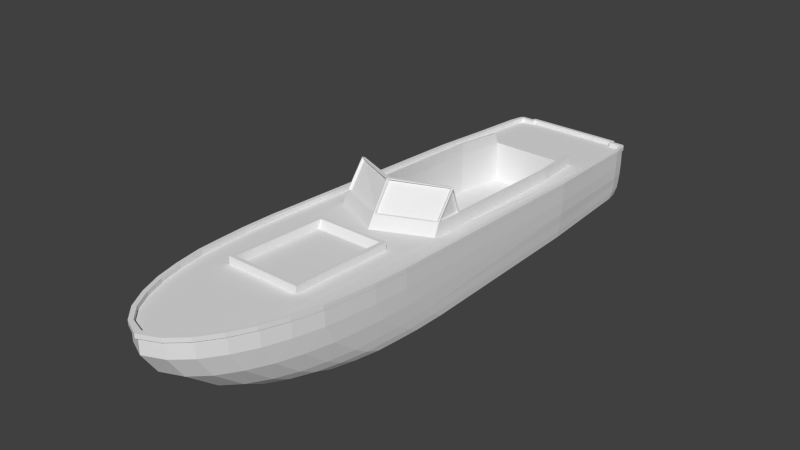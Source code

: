 # Source: boats.blend  (saved by Blender 2.70.0; exported with 4.5.12 LTS)
import bpy
from mathutils import Matrix  # noqa: F401  (used for matrix-valued properties, if any)

bpy.ops.wm.read_factory_settings(use_empty=True)
scene = bpy.context.scene
scene.name = 'Scene'

# ---- collections
col_collection_1 = bpy.data.collections.new('Collection 1'); scene.collection.children.link(col_collection_1)

# ---- world
world_world = bpy.data.worlds.new('World'); scene.world = world_world
world_world.color = (0.05088, 0.05088, 0.05088)
world_world.use_sun_shadow = False
world_world.sun_shadow_jitter_overblur = 0.0
world_world.cycles.sampling_method = 'MANUAL'
world_world.cycles.sample_map_resolution = 256

# ---- meshes
me_cube_001 = bpy.data.meshes.new('Cube.001')
me_cube_001.from_pydata([(0.2319, 0.9899, 3.692), (0.7022, 0.9539, 2.971), (0.8746, 0.9202, 2.298), (0.9059, 0.9045, 1.985), (0.9373, 0.8865, 1.625), (0.953, 0.8638, 1.171), (0.7781, 0.6295, -3.508), (0.6374, 0.6295, -3.508), (0.6205, 0.6273, -3.553), (-1.053e-15, 0.9421, 3.801), (0.2319, 0.9367, 3.692), (0.5768, 0.9147, 3.253), (0.42, 0.9273, 3.504), (0.7022, 0.9006, 2.971), (0.7962, 0.8849, 2.658), (0.8746, 0.8669, 2.298), (0.9373, 0.8332, 1.625), (0.953, 0.8105, 1.171), (0.9216, 0.6616, -1.844), (0.8746, 0.6208, -2.624), (0.8432, 0.5879, -3.275), (0.8119, 0.5785, -3.463), (0.7781, 0.5762, -3.508), (0.6374, 0.5762, -3.508), (0.6205, 0.574, -3.553), (6.614e-16, 0.574, -3.553), (-1.046e-15, 0.9406, 3.769), (0.2356, 0.9351, 3.661), (0.5775, 0.9134, 3.226), (0.4221, 0.9258, 3.475), (0.7018, 0.8994, 2.947), (0.7951, 0.8838, 2.636), (0.8728, 0.866, 2.279), (0.9038, 0.8504, 1.969), (0.9349, 0.8325, 1.612), (0.9505, 0.81, 1.162), (0.9194, 0.6624, -1.844), (0.8728, 0.622, -2.624), (0.8417, 0.5893, -3.246), (0.8106, 0.58, -3.432), (0.7771, 0.5778, -3.477), (0.6376, 0.5778, -3.477), (0.6209, 0.5756, -3.522), (6.542e-16, 0.5756, -3.522), (-1.003e-15, 0.7488, 3.769), (0.2356, 0.7433, 3.661), (0.5775, 0.7216, 3.226), (0.4221, 0.734, 3.475), (0.7018, 0.7076, 2.947), (0.7951, 0.692, 2.636), (0.8728, 0.6742, 2.279), (0.9038, 0.6586, 1.969), (0.9349, 0.6408, 1.612), (0.9505, 0.6182, 1.162), (0.9194, 0.4706, -1.844), (0.8728, 0.4302, -2.624), (0.8417, 0.3976, -3.246), (0.8106, 0.3882, -3.432), (0.7771, 0.386, -3.477), (0.6376, 0.386, -3.477), (0.6209, 0.3838, -3.522), (6.968e-16, 0.3838, -3.522), (-9.042e-16, 0.4782, 3.594), (0.2463, 0.4748, 3.488), (0.5796, 0.4611, 3.064), (0.4281, 0.4689, 3.306), (0.7007, 0.4523, 2.792), (0.7916, 0.4425, 2.489), (0.8674, 0.4312, 2.141), (0.8977, 0.4214, 1.838), (0.928, 0.4102, 1.489), (0.9431, 0.396, 1.05), (0.9128, 0.303, -1.844), (0.8674, 0.2775, -2.624), (0.8371, 0.257, -3.25), (0.8068, 0.2511, -3.431), (0.7741, 0.2497, -3.475), (0.6382, 0.2497, -3.475), (0.6218, 0.2483, -3.518), (7.261e-16, 0.2483, -3.518), (-7.588e-16, 0.191, 3.226), (0.2679, 0.1907, 3.126), (0.5837, 0.1895, 2.724), (0.4401, 0.1902, 2.954), (0.6985, 0.1888, 2.466), (0.7846, 0.1879, 2.179), (0.8564, 0.187, 1.848), (0.8851, 0.1862, 1.561), (0.9138, 0.1852, 1.231), (0.9282, 0.184, 0.815), (0.8995, 0.1761, -1.844), (0.8564, 0.1739, -2.624), (0.8277, 0.1722, -3.261), (0.799, 0.1717, -3.434), (0.7681, 0.1716, -3.475), (0.6392, 0.1716, -3.475), (0.6238, 0.1715, -3.516), (7.426e-16, 0.1715, -3.516), (-6.797e-16, 0.07339, 2.988), (0.2829, 0.07311, 2.891), (0.5864, 0.07199, 2.505), (0.4484, 0.07263, 2.726), (0.6968, 0.07127, 2.257), (0.7796, 0.07047, 1.981), (0.8485, 0.06955, 1.663), (0.8761, 0.06876, 1.388), (0.9037, 0.06784, 1.07), (0.9175, 0.06668, 0.6701), (0.8899, 0.0591, -1.844), (0.8485, 0.05702, -2.624), (0.8209, 0.05534, -3.248), (0.7934, 0.05486, -3.414), (0.7636, 0.05475, -3.453), (0.6398, 0.05475, -3.453), (0.6249, 0.05464, -3.493), (7.634e-16, 0.05464, -3.493), (-6.032e-16, -0.01233, 2.729), (0.3013, -0.01259, 2.637), (0.5896, -0.01366, 2.27), (0.4586, -0.01305, 2.48), (0.6945, -0.01434, 2.034), (0.7732, -0.0151, 1.772), (0.8387, -0.01597, 1.471), (0.8649, -0.01673, 1.208), (0.8911, -0.0176, 0.907), (0.9042, -0.0187, 0.5269), (0.878, -0.02591, -1.844), (0.8387, -0.02788, -2.624), (0.8125, -0.02947, -3.196), (0.7863, -0.02993, -3.353), (0.758, -0.03003, -3.391), (0.6404, -0.03003, -3.391), (0.6262, -0.03014, -3.428), (7.679e-16, -0.03014, -3.428), (-1.047e-15, 0.9915, 3.722), (0.5768, 0.968, 3.253), (0.42, 0.9805, 3.504), (0.7962, 0.9382, 2.658), (0.9216, 0.7148, -1.844), (0.8746, 0.6741, -2.624), (0.8432, 0.6412, -3.275), (0.8119, 0.6318, -3.463), (6.38e-16, 0.6298, -3.503), (0.9059, 0.8512, 1.985), (0.8251, 0.9198, 2.29), (0.8562, 0.9043, 1.981), (0.8874, 0.8863, 1.622), (0.903, 0.8637, 1.17), (0.7531, 0.632, -3.458), (0.6028, 0.632, -3.458), (0.5859, 0.6298, -3.503), (0.3806, 0.979, 3.472), (0.5325, 0.9668, 3.23), (0.8716, 0.7149, -1.844), (0.8247, 0.6742, -2.624), (0.7934, 0.6414, -3.27), (0.7646, 0.6328, -3.443), (-1.065e-15, 0.9954, 3.801), (6.496e-16, 0.6273, -3.553), (0.6552, 0.953, 2.954), (0.2027, 0.9879, 3.65), (0.7478, 0.9376, 2.646), (-1.035e-15, 0.9372, 3.722), (6.5e-16, 0.5755, -3.503), (0.8251, 0.8655, 2.29), (0.8562, 0.85, 1.981), (0.8874, 0.8321, 1.622), (0.903, 0.8095, 1.17), (0.7531, 0.5778, -3.458), (0.6028, 0.5778, -3.458), (0.5859, 0.5755, -3.503), (0.3806, 0.9247, 3.472), (0.5325, 0.9125, 3.23), (0.8716, 0.6607, -1.844), (0.8247, 0.62, -2.624), (0.7934, 0.5872, -3.27), (0.7646, 0.5785, -3.443), (0.6552, 0.8987, 2.954), (0.2027, 0.9336, 3.65), (0.7478, 0.8833, 2.646), (-3.805e-16, 0.7977, 0.9157), (0.6649, 0.7721, 0.3388), (-6.926e-16, 0.8669, 2.252), (0.4002, 0.8035, 1.027), (0.4002, 0.8611, 2.141), (-6.667e-16, 0.8611, 2.141), (-4.063e-16, 0.8035, 1.027), (0.471, 0.8669, 2.252), (0.471, 0.7977, 0.9157), (-3.999e-16, 0.8899, 0.9109), (-7.12e-16, 0.959, 2.248), (0.421, 0.8925, 0.9608), (0.421, 0.9565, 2.198), (-7.003e-16, 0.9565, 2.198), (-4.115e-16, 0.8925, 0.9608), (0.471, 0.959, 2.248), (0.471, 0.8899, 0.9109), (-3.232e-16, 0.7887, 0.667), (4.176e-16, 0.6294, -2.51), (0.642, 0.6601, -1.875), (0.5656, 0.6269, -2.531), (0.5274, 0.6277, -2.516), (0.6114, 0.6605, -1.867), (0.6344, 0.771, 0.3159), (-3.126e-16, 0.7864, 0.6212), (0.656, 0.9148, 0.265), (-3.353e-16, 0.9307, 0.5792), (0.6341, 0.8076, -1.854), (0.5609, 0.7758, -2.483), (0.5243, 0.7765, -2.468), (0.6048, 0.8079, -1.847), (0.6268, 0.9137, 0.2431), (-3.25e-16, 0.9285, 0.5354), (0.6609, 0.737, -0.09891), (0.6521, 0.8957, -0.1112), (-3.607e-16, 1.282, 0.3423), (-3.505e-16, 1.28, 0.2984), (0.6541, 1.245, 0.0119), (0.6268, 1.241, -0.003855), (0.6303, 0.7399, -0.1107), (0.6229, 0.895, -0.126), (0.6231, 0.9057, -0.1116), (0.6266, 0.9227, 0.2237), (0.6523, 0.9065, -0.09685), (0.6559, 0.9238, 0.2455), (0.6541, 1.225, 0.0152), (0.6266, 1.22, -0.0006241), (0.009071, 0.9387, 0.5687), (0.6469, 0.9234, 0.2635), (0.6176, 0.9223, 0.2415), (0.009134, 0.9365, 0.525), (0.009323, 1.271, 0.3), (0.009299, 1.273, 0.3438), (0.6448, 1.237, 0.02243), (0.6174, 1.233, 0.00645), (5.339e-16, 0.1058, -2.51), (0.5274, 0.1041, -2.516), (0.6114, 0.1369, -1.867), (0.6344, 0.2474, 0.3159), (-1.963e-16, 0.2628, 0.6212), (0.6303, 0.2279, -0.0696)], [], [(5, 4, 16, 17), (8, 7, 23, 24), (7, 6, 22, 23), (14, 13, 30, 31), (24, 23, 41, 42), (12, 10, 27, 29), (22, 21, 39, 40), (13, 11, 28, 30), (20, 19, 37, 38), (18, 17, 35, 36), (25, 24, 42, 43), (15, 14, 31, 32), (11, 12, 29, 28), (23, 22, 40, 41), (10, 9, 26, 27), (21, 20, 38, 39), (19, 18, 36, 37), (17, 16, 34, 35), (29, 27, 45, 47), (40, 39, 57, 58), (30, 28, 46, 48), (38, 37, 55, 56), (36, 35, 53, 54), (34, 33, 51, 52), (43, 42, 60, 61), (32, 31, 49, 50), (28, 29, 47, 46), (41, 40, 58, 59), (27, 26, 44, 45), (39, 38, 56, 57), (37, 36, 54, 55), (35, 34, 52, 53), (33, 32, 50, 51), (31, 30, 48, 49), (42, 41, 59, 60), (48, 46, 64, 66), (56, 55, 73, 74), (54, 53, 71, 72), (52, 51, 69, 70), (61, 60, 78, 79), (50, 49, 67, 68), (46, 47, 65, 64), (59, 58, 76, 77), (45, 44, 62, 63), (57, 56, 74, 75), (55, 54, 72, 73), (53, 52, 70, 71), (51, 50, 68, 69), (49, 48, 66, 67), (60, 59, 77, 78), (47, 45, 63, 65), (58, 57, 75, 76), (72, 71, 89, 90), (70, 69, 87, 88), (79, 78, 96, 97), (68, 67, 85, 86), (64, 65, 83, 82), (77, 76, 94, 95), (63, 62, 80, 81), (75, 74, 92, 93), (73, 72, 90, 91), (71, 70, 88, 89), (69, 68, 86, 87), (67, 66, 84, 85), (78, 77, 95, 96), (65, 63, 81, 83), (76, 75, 93, 94), (66, 64, 82, 84), (74, 73, 91, 92), (88, 87, 105, 106), (97, 96, 114, 115), (86, 85, 103, 104), (82, 83, 101, 100), (95, 94, 112, 113), (81, 80, 98, 99), (93, 92, 110, 111), (91, 90, 108, 109), (89, 88, 106, 107), (87, 86, 104, 105), (85, 84, 102, 103), (96, 95, 113, 114), (83, 81, 99, 101), (94, 93, 111, 112), (84, 82, 100, 102), (92, 91, 109, 110), (90, 89, 107, 108), (115, 114, 132, 133), (104, 103, 121, 122), (100, 101, 119, 118), (113, 112, 130, 131), (99, 98, 116, 117), (111, 110, 128, 129), (109, 108, 126, 127), (107, 106, 124, 125), (105, 104, 122, 123), (103, 102, 120, 121), (114, 113, 131, 132), (101, 99, 117, 119), (112, 111, 129, 130), (102, 100, 118, 120), (110, 109, 127, 128), (108, 107, 125, 126), (106, 105, 123, 124), (118, 119, 117, 116, 133, 132, 131, 130, 129, 128, 127, 126, 125, 124, 123, 122, 121, 120), (139, 138, 18, 19), (3, 2, 15, 143), (137, 1, 13, 14), (136, 0, 10, 12), (6, 141, 21, 22), (1, 135, 11, 13), (140, 139, 19, 20), (138, 5, 17, 18), (4, 3, 143, 16), (158, 8, 24, 25), (2, 137, 14, 15), (135, 136, 12, 11), (0, 157, 9, 10), (141, 140, 20, 21), (16, 143, 33, 34), (143, 15, 32, 33), (146, 147, 167, 166), (145, 144, 2, 3), (146, 145, 3, 4), (147, 146, 4, 5), (149, 148, 6, 7), (150, 149, 7, 8), (152, 151, 136, 135), (154, 153, 138, 139), (155, 154, 139, 140), (156, 155, 140, 141), (159, 152, 135, 1), (160, 134, 157, 0), (151, 160, 0, 136), (161, 159, 1, 137), (144, 161, 137, 2), (153, 147, 5, 138), (148, 156, 141, 6), (142, 150, 8, 158), (159, 161, 179, 177), (144, 145, 165, 164), (134, 160, 178, 162), (154, 155, 175, 174), (156, 148, 168, 176), (151, 152, 172, 171), (148, 149, 169, 168), (161, 144, 164, 179), (145, 146, 166, 165), (160, 151, 171, 178), (152, 159, 177, 172), (155, 156, 176, 175), (150, 142, 163, 170), (153, 154, 174, 173), (149, 150, 170, 169), (147, 153, 173, 167), (185, 184, 183, 186), (186, 185, 182, 180), (180, 189, 196, 188), (186, 180, 189, 194), (182, 185, 193, 190), (192, 195, 196, 191), (193, 190, 195, 192), (191, 196, 189, 194), (187, 195, 190, 182), (188, 196, 195, 187), (183, 191, 194, 186), (185, 193, 192, 184), (184, 192, 191, 183), (204, 212, 211, 203), (219, 220, 210, 202), (202, 210, 209, 201), (201, 209, 208, 200), (200, 208, 207, 199), (213, 214, 205, 181), (204, 212, 206, 197), (181, 205, 206, 197), (199, 207, 214, 213), (212, 216, 215, 206), (203, 211, 220, 219), (217, 214, 220, 218), (207, 210, 220, 214), (207, 208, 209, 210), (230, 227, 228, 229), (230, 231, 234, 229), (232, 227, 230, 231), (215, 217, 218, 216), (221, 222, 226), (221, 220, 211, 222), (224, 205, 214, 223), (223, 214, 217, 225), (226, 218, 220, 221), (225, 217, 205, 224), (222, 211, 218, 226), (227, 206, 205, 228), (229, 211, 212, 230), (230, 212, 216, 231), (232, 215, 206, 227), (233, 217, 215, 232), (231, 216, 218, 234), (228, 205, 217, 233), (234, 218, 211, 229), (231, 234, 233, 232), (228, 233, 234, 229), (221, 222, 224, 223), (226, 221, 223, 225), (222, 226, 225, 224), (198, 235, 236, 201), (202, 237, 240, 219), (181, 197, 180, 188, 187, 182, 162, 178, 171, 172, 177, 179, 164, 165, 166, 167, 173, 174, 175, 176, 168, 169, 170, 163, 198, 201, 200, 199, 213), (203, 238, 239, 204), (219, 240, 238, 203), (201, 236, 237, 202), (236, 235, 239, 238, 240, 237)])
_uv = me_cube_001.uv_layers.new(name='UVMap')
_uv.uv.foreach_set('vector', [0.9145, 0.9319, 0.6875, 0.9432, 0.6875, 0.9166, 0.9145, 0.9052, 0.2764, 0.8136, 0.254, 0.8148, 0.254, 0.7881, 0.2764, 0.787, 0.8187, 0.8148, 0.8891, 0.8148, 0.8891, 0.7881, 0.8187, 0.7881, 0.8981, 0.1708, 0.8511, 0.01427, 0.8509, 0.02659, 0.8975, 0.1818, 0.8103, 0.2764, 0.8187, 0.254, 0.8188, 0.2385, 0.8104, 0.2608, 0.71, 0.7481, 0.616, 0.6542, 0.6178, 0.6696, 0.711, 0.7627, 0.8891, 0.254, 0.9059, 0.2315, 0.9053, 0.2162, 0.8886, 0.2385, 0.8511, 0.01427, 0.7884, -0.1266, 0.7887, -0.1131, 0.8509, 0.02659, 0.9216, 0.1375, 0.9373, -0.188, 0.9364, -0.188, 0.9208, 0.1231, 0.9608, 0.4219, 0.9765, -1.086, 0.9752, -1.081, 0.9597, 0.4219, 0.5, 0.2764, 0.8103, 0.2764, 0.8104, 0.2608, 0.5, 0.2608, 0.9373, 0.3509, 0.8981, 0.1708, 0.8975, 0.1818, 0.9364, 0.3603, 0.7884, 0.8734, 0.71, 0.7481, 0.711, 0.7627, 0.7887, 0.8869, 0.8187, 0.254, 0.8891, 0.254, 0.8886, 0.2385, 0.8188, 0.2385, 0.616, 0.6542, 0.5, 0.5994, 0.5, 0.6153, 0.6178, 0.6696, 0.9059, 0.2315, 0.9216, 0.1375, 0.9208, 0.1231, 0.9053, 0.2162, 0.9373, 0.812, 0.9608, 0.4219, 0.9597, 0.4219, 0.9364, 0.812, 0.9765, 0.9145, 0.9686, 0.6875, 0.9675, 0.694, 0.9752, 0.9191, 0.711, 0.9629, 0.6178, 0.9676, 0.6178, 0.8717, 0.711, 0.867, 0.2385, 0.7889, 0.2162, 0.79, 0.2162, 0.6941, 0.2385, 0.693, 0.02659, 0.9497, -0.1131, 0.9567, -0.1131, 0.8608, 0.02659, 0.8538, 0.1231, 0.7947, -0.188, 0.811, -0.188, 0.7151, 0.1231, 0.6988, 0.4219, 0.8312, -1.081, 0.905, -1.081, 0.8091, 0.4219, 0.7353, 0.694, 0.9163, 0.5155, 0.9252, 0.5155, 0.8293, 0.694, 0.8204, 0.5, 0.7878, 0.8104, 0.7878, 0.8104, 0.6919, 0.5, 0.6919, 0.3603, 0.933, 0.1818, 0.9419, 0.1818, 0.846, 0.3603, 0.8371, 0.8869, 0.9567, 0.7627, 0.9629, 0.7627, 0.867, 0.8869, 0.8608, 0.8188, 0.7889, 0.8886, 0.7889, 0.8886, 0.693, 0.8188, 0.693, 0.6178, 0.9676, 0.5, 0.9703, 0.5, 0.8744, 0.6178, 0.8717, 0.2162, 0.79, 0.1231, 0.7947, 0.1231, 0.6988, 0.2162, 0.6941, 0.812, 0.811, 0.4219, 0.8312, 0.4219, 0.7353, 0.812, 0.7151, 0.9191, 0.905, 0.694, 0.9163, 0.694, 0.8204, 0.9191, 0.8091, 0.5155, 0.9252, 0.3603, 0.933, 0.3603, 0.8371, 0.5155, 0.8293, 0.1818, 0.9419, 0.02659, 0.9497, 0.02659, 0.8538, 0.1818, 0.846, 0.2608, 0.7878, 0.2385, 0.7889, 0.2385, 0.693, 0.2608, 0.6919, 0.02659, 0.8538, -0.1131, 0.8608, -0.03207, 0.7305, 0.1042, 0.7261, 0.1231, 0.6988, -0.188, 0.7151, -0.188, 0.6388, 0.1248, 0.6285, 0.4219, 0.7353, -1.081, 0.8091, -1.025, 0.698, 0.4219, 0.6515, 0.694, 0.8204, 0.5155, 0.8293, 0.5811, 0.7107, 0.7553, 0.7051, 0.5, 0.6919, 0.8104, 0.6919, 0.8109, 0.6241, 0.5, 0.6241, 0.3603, 0.8371, 0.1818, 0.846, 0.2556, 0.7212, 0.4297, 0.7156, 0.8869, 0.8608, 0.7627, 0.867, 0.8468, 0.7344, 0.9679, 0.7305, 0.8188, 0.693, 0.8886, 0.693, 0.8871, 0.6249, 0.8191, 0.6249, 0.6178, 0.8717, 0.5, 0.8744, 0.5, 0.7391, 0.6231, 0.7374, 0.2162, 0.6941, 0.1231, 0.6988, 0.1248, 0.6285, 0.2156, 0.6256, 0.812, 0.7151, 0.4219, 0.7353, 0.4219, 0.6515, 0.812, 0.6388, 0.9191, 0.8091, 0.694, 0.8204, 0.7553, 0.7051, 0.9748, 0.698, 0.5155, 0.8293, 0.3603, 0.8371, 0.4297, 0.7156, 0.5811, 0.7107, 0.1818, 0.846, 0.02659, 0.8538, 0.1042, 0.7261, 0.2556, 0.7212, 0.2608, 0.6919, 0.2385, 0.693, 0.2374, 0.6249, 0.2591, 0.6241, 0.711, 0.867, 0.6178, 0.8717, 0.6231, 0.7374, 0.714, 0.7344, 0.2385, 0.693, 0.2162, 0.6941, 0.2156, 0.6256, 0.2374, 0.6249, 0.4219, 0.6515, -1.025, 0.698, -0.9075, 0.592, 0.4219, 0.5881, 0.7553, 0.7051, 0.5811, 0.7107, 0.7193, 0.5931, 0.8844, 0.5926, 0.5, 0.6241, 0.8109, 0.6241, 0.8119, 0.5857, 0.5, 0.5857, 0.4297, 0.7156, 0.2556, 0.7212, 0.4107, 0.594, 0.5758, 0.5935, 0.9679, 0.7305, 0.8468, 0.7344, 1.023, 0.5951, 1.138, 0.5948, 0.8191, 0.6249, 0.8871, 0.6249, 0.884, 0.5858, 0.8196, 0.5858, 0.6231, 0.756, 0.5, 0.703, 0.5, 0.8868, 0.634, 0.937, 0.2156, 0.6256, 0.1248, 0.6285, 0.1307, 0.5861, 0.2168, 0.5859, 0.812, 0.6388, 0.4219, 0.6515, 0.4219, 0.5881, 0.812, 0.587, 0.9748, 0.698, 0.7553, 0.7051, 0.8844, 0.5926, 1.092, 0.592, 0.5811, 0.7107, 0.4297, 0.7156, 0.5758, 0.5935, 0.7193, 0.5931, 0.2556, 0.7212, 0.1042, 0.7261, 0.2672, 0.5944, 0.4107, 0.594, 0.2591, 0.6241, 0.2374, 0.6249, 0.2374, 0.5858, 0.258, 0.5857, 0.714, 0.8468, 0.6231, 0.756, 0.634, 0.937, 0.7201, 1.023, 0.2374, 0.6249, 0.2156, 0.6256, 0.2168, 0.5859, 0.2374, 0.5858, 0.1042, 0.7261, -0.03207, 0.7305, 0.138, 0.5948, 0.2672, 0.5944, 0.1248, 0.6285, -0.188, 0.6388, -0.188, 0.587, 0.1307, 0.5861, 0.8844, 0.5926, 0.7193, 0.5931, 0.8062, 0.5344, 0.9649, 0.5339, 0.5, 0.5857, 0.8119, 0.5857, 0.8125, 0.5273, 0.5, 0.5273, 0.5758, 0.5935, 0.4107, 0.594, 0.5096, 0.5352, 0.6683, 0.5348, 0.7918, 0.138, 0.7201, 0.02315, 0.7242, 0.1371, 0.7932, 0.2475, 0.8196, 0.5858, 0.884, 0.5858, 0.8818, 0.5274, 0.8199, 0.5274, 0.634, 0.937, 0.5, 0.8868, 0.5, 1.006, 0.6414, 1.054, 0.2168, 0.5859, 0.1307, 0.5861, 0.124, 0.5277, 0.2068, 0.5274, 0.812, 0.587, 0.4219, 0.5881, 0.4219, 0.5295, 0.812, 0.5285, 0.09248, 0.592, -0.1156, 0.5926, -0.03512, 0.5339, 0.1649, 0.5333, 0.7193, 0.5931, 0.5758, 0.5935, 0.6683, 0.5348, 0.8062, 0.5344, 0.4107, 0.594, 0.2672, 0.5944, 0.3716, 0.5356, 0.5096, 0.5352, 0.258, 0.5857, 0.2374, 0.5858, 0.2266, 0.5274, 0.2464, 0.5273, 0.7201, 0.02315, 0.634, -0.06297, 0.6414, 0.05433, 0.7242, 0.1371, 0.2374, 0.5858, 0.2168, 0.5859, 0.2068, 0.5274, 0.2266, 0.5274, 0.2672, 0.5944, 0.138, 0.5948, 0.2475, 0.536, 0.3716, 0.5356, 0.1307, 0.5861, -0.188, 0.587, -0.188, 0.5285, 0.124, 0.5277, 0.4219, 0.5881, -0.9075, 0.592, -0.8351, 0.5333, 0.4219, 0.5295, 0.5, 0.5273, 0.8125, 0.5273, 0.8131, 0.4849, 0.5, 0.4849, 0.6683, 0.5348, 0.5096, 0.5352, 0.6139, 0.4925, 0.7647, 0.492, 0.7932, 0.2475, 0.7242, 0.1371, 0.7293, 0.26, 0.7948, 0.3649, 0.8199, 0.5274, 0.8818, 0.5274, 0.879, 0.485, 0.8202, 0.485, 0.6414, 0.05433, 0.5, 0.006045, 0.5, 0.1355, 0.6506, 0.1814, 0.2068, 0.5274, 0.124, 0.5277, 0.0979, 0.4853, 0.1765, 0.485, 0.812, 0.5285, 0.4219, 0.5295, 0.4219, 0.487, 0.812, 0.4861, 0.1649, 0.5333, -0.03512, 0.5339, 0.04651, 0.4912, 0.2366, 0.4907, 0.8062, 0.5344, 0.6683, 0.5348, 0.7647, 0.492, 0.8958, 0.4916, 0.5096, 0.5352, 0.3716, 0.5356, 0.4829, 0.4928, 0.6139, 0.4925, 0.2464, 0.5273, 0.2266, 0.5274, 0.1954, 0.485, 0.2142, 0.4849, 0.7242, 0.1371, 0.6414, 0.05433, 0.6506, 0.1814, 0.7293, 0.26, 0.2266, 0.5274, 0.2068, 0.5274, 0.1765, 0.485, 0.1954, 0.485, 0.8484, 0.3716, 0.7932, 0.2475, 0.7948, 0.3649, 0.8473, 0.4829, 0.124, 0.5277, -0.188, 0.5285, -0.188, 0.4861, 0.0979, 0.4853, 0.4219, 0.5295, -0.8351, 0.5333, -0.7634, 0.4907, 0.4219, 0.487, 0.9649, 0.5339, 0.8062, 0.5344, 0.8958, 0.4916, 1.047, 0.4912, 0.7948, 0.3649, 0.7293, 0.26, 0.6506, 0.1814, 0.5, 0.1355, 0.5, 3.214, 0.8131, 3.214, 0.8202, 3.195, 0.879, 3.195, 0.8931, 3.177, 0.9062, 3.098, 0.9193, 2.812, 0.939, 2.422, 0.9521, 1.237, 0.9456, 1.047, 0.9325, 0.8958, 0.9193, 0.7647, 0.8866, 0.6139, 0.8473, 0.4829, 0.812, 0.837, 0.4219, 0.8574, 0.4219, 0.8308, 0.812, 0.8104, 0.5074, 0.9523, 0.3509, 0.9601, 0.3509, 0.9335, 0.5074, 0.9256, 0.1708, 0.9691, 0.01427, 0.9769, 0.01427, 0.9503, 0.1708, 0.9425, 0.71, 0.9903, 0.616, 0.995, 0.616, 0.9683, 0.71, 0.9636, 0.254, 0.8148, 0.2315, 0.8159, 0.2315, 0.7892, 0.254, 0.7881, 0.01427, 0.9769, -0.1266, 0.984, -0.1266, 0.9574, 0.01427, 0.9503, 0.1375, 0.8206, -0.188, 0.837, -0.188, 0.8104, 0.1375, 0.794, 0.4219, 0.8574, -1.086, 0.9319, -1.086, 0.9052, 0.4219, 0.8308, 0.6875, 0.9432, 0.5074, 0.9523, 0.5074, 0.9256, 0.6875, 0.9166, 0.5, 0.8136, 0.8103, 0.8136, 0.8103, 0.787, 0.5, 0.787, 0.3509, 0.9601, 0.1708, 0.9691, 0.1708, 0.9425, 0.3509, 0.9335, 0.8734, 0.984, 0.7481, 0.9903, 0.7481, 0.9636, 0.8734, 0.9574, 0.616, 0.995, 0.5, 0.9977, 0.5, 0.9711, 0.616, 0.9683, 0.2315, 0.8159, 0.1375, 0.8206, 0.1375, 0.794, 0.2315, 0.7892, 0.9686, 0.6875, 0.953, 0.5074, 0.9519, 0.5155, 0.9675, 0.694, 0.953, 0.5074, 0.9373, 0.3509, 0.9364, 0.3603, 0.9519, 0.5155, 0.689, 0.9432, 0.9148, 0.9319, 0.9148, 0.9047, 0.689, 0.916, 0.9281, 0.5097, 0.9126, 0.3548, 0.9373, 0.3509, 0.953, 0.5074, 0.9437, 0.689, 0.9281, 0.5097, 0.953, 0.5074, 0.9686, 0.6875, 0.9515, 0.9148, 0.9437, 0.689, 0.9686, 0.6875, 0.9765, 0.9145, 0.8014, 0.229, 0.8766, 0.229, 0.8891, 0.254, 0.8187, 0.254, 0.7929, 0.2515, 0.8014, 0.229, 0.8187, 0.254, 0.8103, 0.2764, 0.7663, 0.8851, 0.6903, 0.7638, 0.71, 0.7481, 0.7884, 0.8734, 0.9123, 0.812, 0.9358, 0.4219, 0.9608, 0.4219, 0.9373, 0.812, 0.8967, 0.1349, 0.9123, -0.188, 0.9373, -0.188, 0.9216, 0.1375, 0.8823, 0.2214, 0.8967, 0.1349, 0.9216, 0.1375, 0.9059, 0.2315, 0.8276, 0.02297, 0.7663, -0.1149, 0.7884, -0.1266, 0.8511, 0.01427, 0.6013, 0.6749, 0.5, 0.6388, 0.5, 0.5994, 0.616, 0.6542, 0.6903, 0.7638, 0.6013, 0.6749, 0.616, 0.6542, 0.71, 0.7481, 0.8739, 0.1771, 0.8276, 0.02297, 0.8511, 0.01427, 0.8981, 0.1708, 0.9126, 0.3548, 0.8739, 0.1771, 0.8981, 0.1708, 0.9373, 0.3509, 0.9358, 0.4219, 0.9515, -1.085, 0.9765, -1.086, 0.9608, 0.4219, 0.8766, 0.229, 0.8823, 0.2214, 0.9059, 0.2315, 0.8891, 0.254, 0.5, 0.2515, 0.7929, 0.2515, 0.8103, 0.2764, 0.5, 0.2764, 0.02297, 0.9765, 0.1771, 0.9688, 0.1771, 0.9417, 0.02297, 0.9494, 0.3548, 0.9599, 0.5097, 0.9521, 0.5097, 0.925, 0.3548, 0.9328, 0.5, 0.9957, 0.6013, 0.9939, 0.6013, 0.9668, 0.5, 0.9686, 0.812, 0.8371, 1.135, 0.8207, 1.135, 0.7936, 0.812, 0.81, 0.2214, 0.8164, 0.229, 0.816, 0.229, 0.7889, 0.2214, 0.7893, 0.7638, 0.9895, 0.8851, 0.9834, 0.8851, 0.9563, 0.7638, 0.9623, 0.8766, 0.816, 0.8014, 0.816, 0.8014, 0.7889, 0.8766, 0.7889, 0.1771, 0.9688, 0.3548, 0.9599, 0.3548, 0.9328, 0.1771, 0.9417, 0.5097, 0.9521, 0.689, 0.9432, 0.689, 0.916, 0.5097, 0.925, 0.6013, 0.9939, 0.6903, 0.9895, 0.6903, 0.9623, 0.6013, 0.9668, 0.8851, 0.9834, 1.023, 0.9765, 1.023, 0.9494, 0.8851, 0.9563, 0.1349, 0.8207, 0.2214, 0.8164, 0.2214, 0.7893, 0.1349, 0.7936, 0.7929, 0.8149, 0.5, 0.8149, 0.5, 0.7878, 0.7929, 0.7878, 0.4219, 0.8575, 0.812, 0.8371, 0.812, 0.81, 0.4219, 0.8303, 0.229, 0.816, 0.2515, 0.8149, 0.2515, 0.7878, 0.229, 0.7889, 0.9148, 0.9319, 2.422, 0.8575, 2.422, 0.8303, 0.9148, 0.9047, 0.5, 0.4293, 0.7001, 0.4293, 0.7001, 0.9867, 0.5, 0.9867, 0.9867, 0.9017, 0.4293, 0.9306, 0.3738, 0.9334, 1.042, 0.8989, 0.5, 0.8989, 0.5, 0.9449, 0.7355, 0.9449, 0.7355, 0.8989, 0.9867, 0.9017, 1.042, 0.8989, 1.045, 0.9449, 1.02, 0.9462, 0.3738, 0.9334, 0.4293, 0.9306, 0.4012, 0.9782, 0.3762, 0.9795, 0.7105, 0.4012, 0.7355, 0.3762, 0.7355, 1.045, 0.7105, 1.02, 0.5, 0.4012, 0.5, 0.3762, 0.7355, 0.3762, 0.7105, 0.4012, 0.7105, 0.01958, 0.7355, 0.04455, 0.5, 0.04455, 0.5, 0.01958, 0.7355, 0.9334, 0.7355, 0.9795, 0.5, 0.9795, 0.5, 0.9334, 0.04216, 0.8989, 0.04455, 0.9449, -0.6238, 0.9795, -0.6262, 0.9334, 0.7001, 0.9017, 0.7105, 0.9462, 0.5, 0.9462, 0.5, 0.9017, 0.5, 0.9306, 0.5, 0.9782, 0.7105, 0.9782, 0.7001, 0.9306, 0.4293, 0.9306, 0.4012, 0.9782, 1.02, 0.9462, 0.9867, 0.9017, 0.5, 0.8932, 0.5, 0.9642, 0.8134, 0.9568, 0.8172, 0.8855, 0.5348, 0.8757, 0.563, 0.9475, 1.424, 0.904, 1.434, 0.8303, 0.4336, 0.8303, 0.4236, 0.904, 0.7342, 0.8883, 0.758, 0.8139, 0.7637, 0.8139, 0.7622, 0.8883, 0.7805, 0.8879, 0.7828, 0.8135, 0.7657, 0.8135, 0.7415, 0.8879, 0.4272, 0.9038, 0.4374, 0.8301, 0.5768, 0.8685, 0.5556, 0.9479, 0.3675, 0.9574, 0.3306, 0.8861, 0.1894, 0.8932, 0.2323, 0.9642, 0.2104, 0.9653, 0.1665, 0.8944, 0.8325, 0.8861, 0.828, 0.9574, 0.5, 0.9653, 0.5, 0.8944, 0.4374, 0.8301, 0.4272, 0.9038, -0.4444, 0.9479, -0.4232, 0.8685, 0.2323, 0.9642, 0.3508, 1.14, 0.3289, 1.141, 0.2104, 0.9653, 0.3421, 0.8855, 0.3785, 0.9568, 0.563, 0.9475, 0.5348, 0.8757, 0.827, 0.1227, 0.8261, -0.05213, 0.8114, -0.0525, 0.8134, 0.1207, 0.817, 0.4272, 0.8024, 0.4236, 0.8114, -0.437, 0.8261, -0.4444, 0.817, 0.4272, 0.7805, 0.7415, 0.7622, 0.7342, 0.8024, 0.4236, 0.5046, 0.2375, 0.5045, 0.2156, 0.8234, 0.3682, 0.8088, 0.3792, 0.5046, 0.9683, 0.5047, 1.136, 0.8087, 1.117, 0.8088, 0.9612, 0.3281, 0.1367, 0.2156, -0.03065, 0.2375, -0.03174, 0.35, 0.1356, 0.5, 0.3289, 0.827, 0.494, 0.8134, 0.5019, 0.5, 0.3508, 0.5558, 0.9529, 0.3881, 0.9613, 0.5003, 1.11, 0.5558, 0.9529, 0.563, 0.9475, 0.3785, 0.9568, 0.3881, 0.9613, 0.3773, 0.9619, 0.3675, 0.9574, 0.5556, 0.9479, 0.5484, 0.9532, 0.5484, 0.9532, 0.5556, 0.9479, 0.494, 1.123, 0.4924, 1.112, 0.5003, 0.1102, 0.5019, 0.1207, 0.563, -0.0525, 0.5558, -0.04713, 0.4924, 0.1123, 0.494, 0.1227, 0.3675, -0.04261, 0.3773, -0.0381, 0.3881, 0.9613, 0.3785, 0.9568, 0.5019, 1.121, 0.5003, 1.11, 0.5045, 0.9694, 0.5, 0.9653, 0.828, 0.9574, 0.8234, 0.9617, 0.8088, 0.9612, 0.8134, 0.9568, 0.5, 0.9642, 0.5046, 0.9683, 0.5046, 0.9683, 0.5, 0.9642, 0.5, 1.14, 0.5047, 1.136, 0.5046, 0.1367, 0.5, 0.1411, 0.5, -0.03466, 0.5045, -0.03065, 0.8224, 0.1187, 0.827, 0.1227, 0.5, 0.1411, 0.5046, 0.1367, 0.5047, 0.1356, 0.5, 0.14, 0.8134, 0.1207, 0.8087, 0.1167, 0.8234, 0.9617, 0.828, 0.9574, 0.827, 1.123, 0.8224, 1.119, 0.8087, 0.1167, 0.8134, 0.1207, 0.8134, -0.04317, 0.8088, -0.03884, 0.5047, 0.35, 0.8087, 0.4968, 0.8224, 0.4888, 0.5046, 0.3281, 0.8234, 0.9617, 0.8224, 1.119, 0.8087, 1.117, 0.8088, 0.9612, 0.8116, 0.5558, 0.8133, 0.3881, 0.8279, 0.3773, 0.8262, 0.5484, 0.8133, 0.1102, 0.8116, -0.04713, 0.8262, -0.04676, 0.827, 0.1123, 0.8133, 0.9613, 0.8133, 1.11, 0.827, 1.112, 0.8279, 0.9619, 0.5, 0.8147, 0.5, 0.5529, 0.7637, 0.5521, 0.7637, 0.8139, 0.4336, 0.8303, 0.4336, 0.5685, -0.4652, 0.6139, -0.4652, 0.8757, 0.8325, 0.3306, 0.5, 0.1665, 0.5, 0.04216, 0.7355, 0.04216, 0.7355, -0.6262, 0.5, -0.6262, 0.5, -1.361, 0.6013, -1.325, 0.6903, -1.236, 0.7663, -1.115, 0.8276, -0.977, 0.8739, -0.8229, 0.9126, -0.6452, 0.9281, -0.4903, 0.9437, -0.311, 0.9515, -0.08524, 0.9358, 1.422, 0.9123, 1.812, 0.8967, 2.135, 0.8823, 2.221, 0.8766, 2.229, 0.8014, 2.229, 0.7929, 2.251, 0.5, 2.251, 0.5, 1.755, 0.7637, 1.758, 0.7828, 1.766, 0.821, 1.437, 0.8304, 0.5768, 0.8172, 0.8855, 0.8172, 0.6237, 0.5, 0.6314, 0.5, 0.8932, 0.5348, 0.8757, 0.5348, 0.6139, 0.3421, 0.6237, 0.3421, 0.8855, 0.758, 0.8139, 0.758, 0.5521, 0.4336, 0.5685, 0.4336, 0.8303, 0.7637, 0.758, 0.5, 0.7552, 0.5, -0.8106, 0.8172, -0.6579, 0.8152, -0.4652, 0.8057, 0.4336])
me_cube_001.use_remesh_preserve_volume = False
me_cube_001.use_remesh_preserve_attributes = False
me_cube_001.use_mirror_vertex_groups = False
me_cube_001.update()

# ---- objects
ob_vehicle_speed_boat = bpy.data.objects.new('vehicle speed_boat', me_cube_001)

# ---- transforms, parenting, visibility, modifiers, constraints
ob_vehicle_speed_boat.location = (0.0, 0.0, 0.0)
ob_vehicle_speed_boat.rotation_euler = (1.571, 2.22e-16, 2.22e-16)
ob_vehicle_speed_boat.lineart.crease_threshold = 0.0
_m = ob_vehicle_speed_boat.modifiers.new('Mirror', 'MIRROR')
_m.use_clip = True

# ---- collection membership
col_collection_1.objects.link(ob_vehicle_speed_boat)

# ---- scene / render settings (as saved in the file)
scene.frame_start = 1; scene.frame_end = 250; scene.frame_set(1)
scene.render.engine = 'BLENDER_EEVEE_NEXT'
scene.render.resolution_percentage = 50
scene.render.dither_intensity = 0.0
scene.cycles.use_denoising = False
scene.cycles.samples = 10
scene.cycles.sampling_pattern = 'TABULATED_SOBOL'
scene.cycles.light_sampling_threshold = 0.0
scene.cycles.use_adaptive_sampling = False
scene.cycles.use_light_tree = False
scene.cycles.blur_glossy = 0.0
scene.cycles.volume_bounces = 1
scene.cycles.pixel_filter_type = 'GAUSSIAN'
scene.cycles.sample_clamp_indirect = 0.0
scene.view_settings.view_transform = 'Standard'
bpy.context.view_layer.update()

# ---- added for rendering (the .blend has no active camera and no usable light): camera, sun
cam_auto = bpy.data.cameras.new('AutoCamera')
cam_auto.lens = 50.0
cam_auto.sensor_width = 36.0
cam_auto.clip_end = 1000.0
ob_auto_camera = bpy.data.objects.new('AutoCamera', cam_auto)
scene.collection.objects.link(ob_auto_camera)
ob_auto_camera.location = (7.13308, -8.68386, 6.33252)
ob_auto_camera.rotation_euler = (1.09748, -7.21219e-08, 0.694738)
scene.camera = ob_auto_camera
light_auto_sun = bpy.data.lights.new('AutoSun', 'SUN')
light_auto_sun.energy = 3.0
light_auto_sun.angle = 0.0523599
ob_auto_sun = bpy.data.objects.new('AutoSun', light_auto_sun)
scene.collection.objects.link(ob_auto_sun)
ob_auto_sun.rotation_euler = (0.872665, 0.174533, 0.523599)
bpy.context.view_layer.update()
